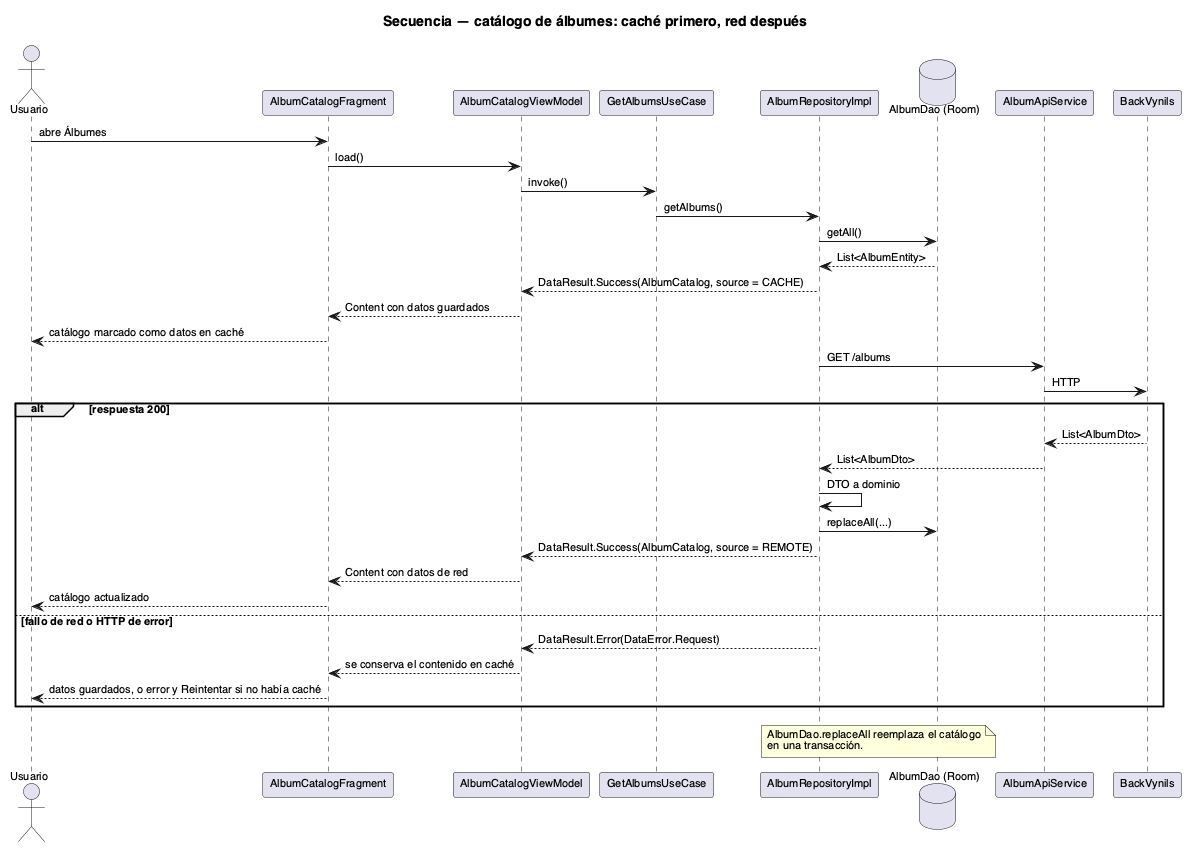

The diagram above was rendered by PlantUML. Its source (embedded in the PNG):
@startuml 08-secuencia-cache-catalogo
title Secuencia — catálogo de álbumes: caché primero, red después
skinparam shadowing false
skinparam defaultFontName Helvetica
skinparam defaultFontSize 11

actor "Usuario" as U
participant "AlbumCatalogFragment" as F
participant "AlbumCatalogViewModel" as VM
participant "GetAlbumsUseCase" as UC
participant "AlbumRepositoryImpl" as R
database "AlbumDao (Room)" as DB
participant "AlbumApiService" as API
participant "BackVynils" as B

U -> F : abre Álbumes
F -> VM : load()
VM -> UC : invoke()
UC -> R : getAlbums()

R -> DB : getAll()
DB --> R : List<AlbumEntity>
R --> VM : DataResult.Success(AlbumCatalog, source = CACHE)
VM --> F : Content con datos guardados
F --> U : catálogo marcado como datos en caché

R -> API : GET /albums
API -> B : HTTP
alt respuesta 200
  B --> API : List<AlbumDto>
  API --> R : List<AlbumDto>
  R -> R : DTO a dominio
  R -> DB : replaceAll(...)
  R --> VM : DataResult.Success(AlbumCatalog, source = REMOTE)
  VM --> F : Content con datos de red
  F --> U : catálogo actualizado
else fallo de red o HTTP de error
  R --> VM : DataResult.Error(DataError.Request)
  VM --> F : se conserva el contenido en caché
  F --> U : datos guardados, o error y Reintentar si no había caché
end

note over R,DB
  AlbumDao.replaceAll reemplaza el catálogo
  en una transacción.
end note

@enduml